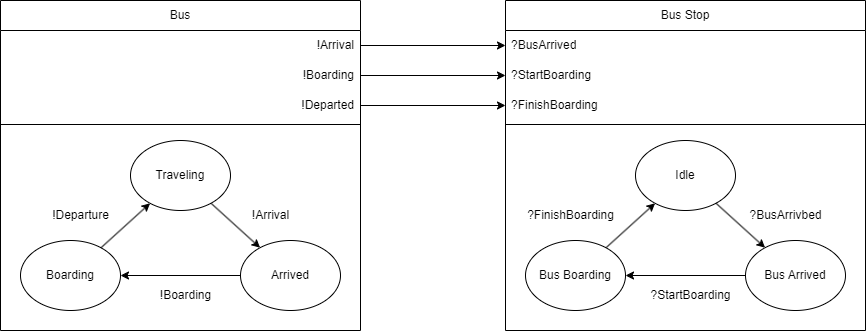

The diagram above was exported from draw.io. Its source (the exported page's mxGraphModel, read from the mxfile embedded in the PNG):
<mxGraphModel dx="1836" dy="950" grid="1" gridSize="10" guides="1" tooltips="1" connect="1" arrows="1" fold="1" page="1" pageScale="1" pageWidth="850" pageHeight="1100" math="0" shadow="0">
  <root>
    <mxCell id="0" />
    <mxCell id="1" parent="0" />
    <mxCell id="xD0bL81C4ZWrOrEym1o9-1" value="Bus" style="swimlane;fontStyle=0;childLayout=stackLayout;horizontal=1;startSize=30;horizontalStack=0;resizeParent=1;resizeParentMax=0;resizeLast=0;collapsible=1;marginBottom=0;whiteSpace=wrap;html=1;" vertex="1" parent="1">
      <mxGeometry x="-535" y="420" width="360" height="330" as="geometry" />
    </mxCell>
    <mxCell id="xD0bL81C4ZWrOrEym1o9-2" value="!Arrival" style="text;strokeColor=none;fillColor=none;align=right;verticalAlign=middle;spacingLeft=4;spacingRight=4;overflow=hidden;points=[[0,0.5],[1,0.5]];portConstraint=eastwest;rotatable=0;whiteSpace=wrap;html=1;" vertex="1" parent="xD0bL81C4ZWrOrEym1o9-1">
      <mxGeometry y="30" width="360" height="30" as="geometry" />
    </mxCell>
    <mxCell id="xD0bL81C4ZWrOrEym1o9-3" value="&lt;div align=&quot;right&quot;&gt;!Boarding&lt;br&gt;&lt;/div&gt;" style="text;strokeColor=none;fillColor=none;align=right;verticalAlign=middle;spacingLeft=4;spacingRight=4;overflow=hidden;points=[[0,0.5],[1,0.5]];portConstraint=eastwest;rotatable=0;whiteSpace=wrap;html=1;" vertex="1" parent="xD0bL81C4ZWrOrEym1o9-1">
      <mxGeometry y="60" width="360" height="30" as="geometry" />
    </mxCell>
    <mxCell id="xD0bL81C4ZWrOrEym1o9-4" value="&lt;div align=&quot;right&quot;&gt;!Departed&lt;br&gt;&lt;/div&gt;" style="text;strokeColor=none;fillColor=none;align=right;verticalAlign=middle;spacingLeft=4;spacingRight=4;overflow=hidden;points=[[0,0.5],[1,0.5]];portConstraint=eastwest;rotatable=0;whiteSpace=wrap;html=1;" vertex="1" parent="xD0bL81C4ZWrOrEym1o9-1">
      <mxGeometry y="90" width="360" height="30" as="geometry" />
    </mxCell>
    <mxCell id="xD0bL81C4ZWrOrEym1o9-5" value="" style="line;strokeWidth=1;fillColor=none;align=left;verticalAlign=middle;spacingTop=-1;spacingLeft=3;spacingRight=3;rotatable=0;labelPosition=right;points=[];portConstraint=eastwest;strokeColor=inherit;" vertex="1" parent="xD0bL81C4ZWrOrEym1o9-1">
      <mxGeometry y="120" width="360" height="8" as="geometry" />
    </mxCell>
    <mxCell id="xD0bL81C4ZWrOrEym1o9-59" value="" style="text;strokeColor=none;fillColor=none;align=left;verticalAlign=middle;spacingTop=-1;spacingLeft=4;spacingRight=4;rotatable=0;labelPosition=right;points=[];portConstraint=eastwest;" vertex="1" parent="xD0bL81C4ZWrOrEym1o9-1">
      <mxGeometry y="128" width="360" height="202" as="geometry" />
    </mxCell>
    <mxCell id="xD0bL81C4ZWrOrEym1o9-7" value="Bus Stop" style="swimlane;fontStyle=0;childLayout=stackLayout;horizontal=1;startSize=30;horizontalStack=0;resizeParent=1;resizeParentMax=0;resizeLast=0;collapsible=1;marginBottom=0;whiteSpace=wrap;html=1;" vertex="1" parent="1">
      <mxGeometry x="-30" y="420" width="360" height="330" as="geometry" />
    </mxCell>
    <mxCell id="xD0bL81C4ZWrOrEym1o9-8" value="?BusArrived" style="text;strokeColor=none;fillColor=none;align=left;verticalAlign=middle;spacingLeft=4;spacingRight=4;overflow=hidden;points=[[0,0.5],[1,0.5]];portConstraint=eastwest;rotatable=0;whiteSpace=wrap;html=1;" vertex="1" parent="xD0bL81C4ZWrOrEym1o9-7">
      <mxGeometry y="30" width="360" height="30" as="geometry" />
    </mxCell>
    <mxCell id="xD0bL81C4ZWrOrEym1o9-9" value="&lt;div&gt;?StartBoarding&lt;/div&gt;" style="text;strokeColor=none;fillColor=none;align=left;verticalAlign=middle;spacingLeft=4;spacingRight=4;overflow=hidden;points=[[0,0.5],[1,0.5]];portConstraint=eastwest;rotatable=0;whiteSpace=wrap;html=1;" vertex="1" parent="xD0bL81C4ZWrOrEym1o9-7">
      <mxGeometry y="60" width="360" height="30" as="geometry" />
    </mxCell>
    <mxCell id="xD0bL81C4ZWrOrEym1o9-10" value="&lt;div&gt;?FinishBoarding&lt;/div&gt;" style="text;strokeColor=none;fillColor=none;align=left;verticalAlign=middle;spacingLeft=4;spacingRight=4;overflow=hidden;points=[[0,0.5],[1,0.5]];portConstraint=eastwest;rotatable=0;whiteSpace=wrap;html=1;" vertex="1" parent="xD0bL81C4ZWrOrEym1o9-7">
      <mxGeometry y="90" width="360" height="30" as="geometry" />
    </mxCell>
    <mxCell id="xD0bL81C4ZWrOrEym1o9-11" value="" style="line;strokeWidth=1;fillColor=none;align=left;verticalAlign=middle;spacingTop=-1;spacingLeft=3;spacingRight=3;rotatable=0;labelPosition=right;points=[];portConstraint=eastwest;strokeColor=inherit;" vertex="1" parent="xD0bL81C4ZWrOrEym1o9-7">
      <mxGeometry y="120" width="360" height="8" as="geometry" />
    </mxCell>
    <mxCell id="xD0bL81C4ZWrOrEym1o9-12" value="" style="text;strokeColor=none;fillColor=none;align=left;verticalAlign=middle;spacingTop=-1;spacingLeft=4;spacingRight=4;rotatable=0;labelPosition=right;points=[];portConstraint=eastwest;" vertex="1" parent="xD0bL81C4ZWrOrEym1o9-7">
      <mxGeometry y="128" width="360" height="202" as="geometry" />
    </mxCell>
    <mxCell id="xD0bL81C4ZWrOrEym1o9-13" style="edgeStyle=orthogonalEdgeStyle;rounded=0;orthogonalLoop=1;jettySize=auto;html=1;" edge="1" parent="1" source="xD0bL81C4ZWrOrEym1o9-3" target="xD0bL81C4ZWrOrEym1o9-9">
      <mxGeometry relative="1" as="geometry" />
    </mxCell>
    <mxCell id="xD0bL81C4ZWrOrEym1o9-14" style="edgeStyle=orthogonalEdgeStyle;rounded=0;orthogonalLoop=1;jettySize=auto;html=1;" edge="1" parent="1" source="xD0bL81C4ZWrOrEym1o9-4" target="xD0bL81C4ZWrOrEym1o9-10">
      <mxGeometry relative="1" as="geometry" />
    </mxCell>
    <mxCell id="xD0bL81C4ZWrOrEym1o9-27" value="Idle" style="ellipse;whiteSpace=wrap;html=1;" vertex="1" parent="1">
      <mxGeometry x="100" y="560" width="100" height="70" as="geometry" />
    </mxCell>
    <mxCell id="xD0bL81C4ZWrOrEym1o9-28" style="edgeStyle=orthogonalEdgeStyle;rounded=0;orthogonalLoop=1;jettySize=auto;html=1;" edge="1" parent="1" source="xD0bL81C4ZWrOrEym1o9-29" target="xD0bL81C4ZWrOrEym1o9-31">
      <mxGeometry relative="1" as="geometry" />
    </mxCell>
    <mxCell id="xD0bL81C4ZWrOrEym1o9-29" value="Bus Arrived" style="ellipse;whiteSpace=wrap;html=1;" vertex="1" parent="1">
      <mxGeometry x="210" y="660" width="100" height="70" as="geometry" />
    </mxCell>
    <mxCell id="xD0bL81C4ZWrOrEym1o9-30" style="rounded=0;orthogonalLoop=1;jettySize=auto;html=1;" edge="1" parent="1" source="xD0bL81C4ZWrOrEym1o9-31" target="xD0bL81C4ZWrOrEym1o9-27">
      <mxGeometry relative="1" as="geometry" />
    </mxCell>
    <mxCell id="xD0bL81C4ZWrOrEym1o9-31" value="&lt;div&gt;Bus Boarding&lt;/div&gt;" style="ellipse;whiteSpace=wrap;html=1;" vertex="1" parent="1">
      <mxGeometry x="-10" y="660" width="100" height="70" as="geometry" />
    </mxCell>
    <mxCell id="xD0bL81C4ZWrOrEym1o9-32" value="" style="endArrow=classic;html=1;rounded=0;endFill=1;" edge="1" parent="1" source="xD0bL81C4ZWrOrEym1o9-27" target="xD0bL81C4ZWrOrEym1o9-29">
      <mxGeometry width="50" height="50" relative="1" as="geometry">
        <mxPoint x="125" y="700" as="sourcePoint" />
        <mxPoint x="175" y="650" as="targetPoint" />
      </mxGeometry>
    </mxCell>
    <mxCell id="xD0bL81C4ZWrOrEym1o9-33" value="?BusArrivbed" style="text;html=1;align=center;verticalAlign=middle;resizable=0;points=[];autosize=1;strokeColor=none;fillColor=none;" vertex="1" parent="1">
      <mxGeometry x="200" y="620" width="100" height="30" as="geometry" />
    </mxCell>
    <mxCell id="xD0bL81C4ZWrOrEym1o9-34" value="?StartBoarding" style="text;html=1;align=center;verticalAlign=middle;resizable=0;points=[];autosize=1;strokeColor=none;fillColor=none;" vertex="1" parent="1">
      <mxGeometry x="105" y="700" width="100" height="30" as="geometry" />
    </mxCell>
    <mxCell id="xD0bL81C4ZWrOrEym1o9-35" value="&lt;div&gt;?FinishBoarding&lt;/div&gt;" style="text;html=1;align=center;verticalAlign=middle;resizable=0;points=[];autosize=1;strokeColor=none;fillColor=none;" vertex="1" parent="1">
      <mxGeometry x="-20" y="620" width="110" height="30" as="geometry" />
    </mxCell>
    <mxCell id="xD0bL81C4ZWrOrEym1o9-38" style="rounded=0;orthogonalLoop=1;jettySize=auto;html=1;" edge="1" parent="1" source="xD0bL81C4ZWrOrEym1o9-39" target="xD0bL81C4ZWrOrEym1o9-42">
      <mxGeometry relative="1" as="geometry" />
    </mxCell>
    <mxCell id="xD0bL81C4ZWrOrEym1o9-39" value="Arrived" style="ellipse;whiteSpace=wrap;html=1;" vertex="1" parent="1">
      <mxGeometry x="-295" y="660" width="100" height="70" as="geometry" />
    </mxCell>
    <mxCell id="xD0bL81C4ZWrOrEym1o9-40" style="rounded=0;orthogonalLoop=1;jettySize=auto;html=1;" edge="1" parent="1" source="xD0bL81C4ZWrOrEym1o9-41" target="xD0bL81C4ZWrOrEym1o9-39">
      <mxGeometry relative="1" as="geometry" />
    </mxCell>
    <mxCell id="xD0bL81C4ZWrOrEym1o9-41" value="Traveling" style="ellipse;whiteSpace=wrap;html=1;" vertex="1" parent="1">
      <mxGeometry x="-405" y="560" width="100" height="70" as="geometry" />
    </mxCell>
    <mxCell id="xD0bL81C4ZWrOrEym1o9-42" value="Boarding" style="ellipse;whiteSpace=wrap;html=1;" vertex="1" parent="1">
      <mxGeometry x="-515" y="660" width="100" height="70" as="geometry" />
    </mxCell>
    <mxCell id="xD0bL81C4ZWrOrEym1o9-44" value="!Arrival" style="text;html=1;align=center;verticalAlign=middle;resizable=0;points=[];autosize=1;strokeColor=none;fillColor=none;" vertex="1" parent="1">
      <mxGeometry x="-295" y="620" width="60" height="30" as="geometry" />
    </mxCell>
    <mxCell id="xD0bL81C4ZWrOrEym1o9-45" value="" style="endArrow=classic;html=1;rounded=0;endFill=1;" edge="1" parent="1" source="xD0bL81C4ZWrOrEym1o9-42" target="xD0bL81C4ZWrOrEym1o9-41">
      <mxGeometry width="50" height="50" relative="1" as="geometry">
        <mxPoint x="-415" y="915" as="sourcePoint" />
        <mxPoint x="-385" y="930" as="targetPoint" />
      </mxGeometry>
    </mxCell>
    <mxCell id="xD0bL81C4ZWrOrEym1o9-46" value="!Departure" style="text;html=1;align=center;verticalAlign=middle;resizable=0;points=[];autosize=1;strokeColor=none;fillColor=none;" vertex="1" parent="1">
      <mxGeometry x="-495" y="620" width="80" height="30" as="geometry" />
    </mxCell>
    <mxCell id="xD0bL81C4ZWrOrEym1o9-49" value="!Boarding" style="text;html=1;align=center;verticalAlign=middle;resizable=0;points=[];autosize=1;strokeColor=none;fillColor=none;" vertex="1" parent="1">
      <mxGeometry x="-385" y="700" width="70" height="30" as="geometry" />
    </mxCell>
    <mxCell id="xD0bL81C4ZWrOrEym1o9-51" style="edgeStyle=orthogonalEdgeStyle;rounded=0;orthogonalLoop=1;jettySize=auto;html=1;" edge="1" parent="1" source="xD0bL81C4ZWrOrEym1o9-2" target="xD0bL81C4ZWrOrEym1o9-8">
      <mxGeometry relative="1" as="geometry" />
    </mxCell>
  </root>
</mxGraphModel>